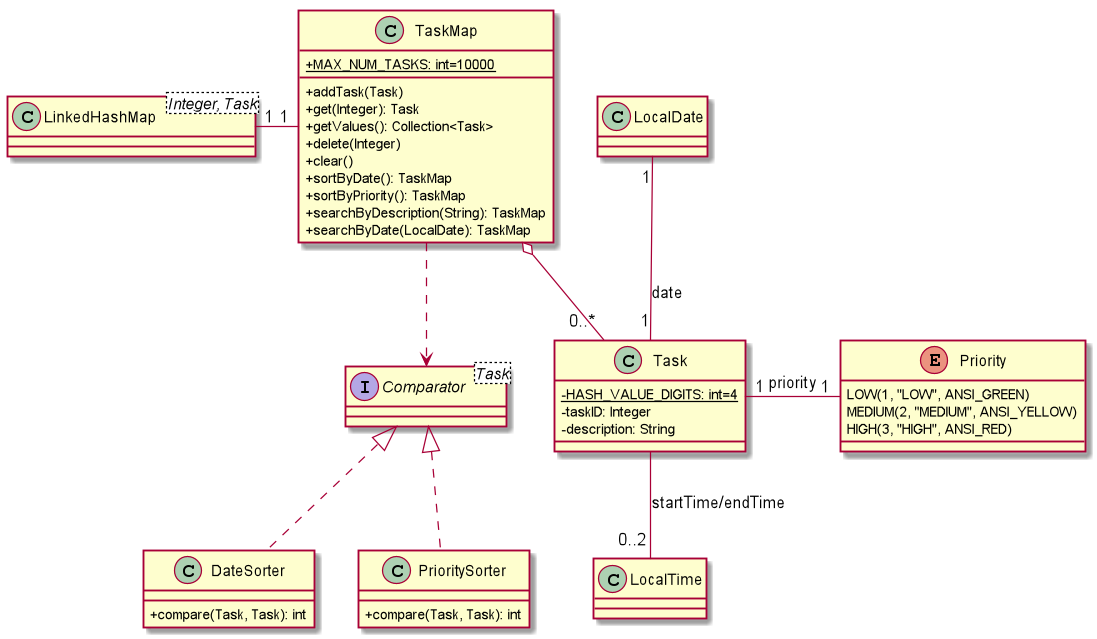

The diagram above was rendered by PlantUML. Its source (embedded in the PNG):
@startuml

skinparam classAttributeIconSize 0
class TaskMap {
    +{static}{field} MAX_NUM_TASKS: int=10000
    +{method} addTask(Task)
    +{method} get(Integer): Task
    +{method} getValues(): Collection<Task>
    +{method} delete(Integer)
    +{method} clear()
    +{method} sortByDate(): TaskMap
    +{method} sortByPriority(): TaskMap
    +{method} searchByDescription(String): TaskMap
    +{method} searchByDate(LocalDate): TaskMap
}

class LinkedHashMap<Integer, Task>

LinkedHashMap "1"-"1" TaskMap
TaskMap o--"0..*" Task
TaskMap -[dashed]-> Comparator



class Task {
    -{static}{field} HASH_VALUE_DIGITS: int=4
    -{field} taskID: Integer
    -{field} description: String
}

enum Priority {
    {field}LOW(1, "LOW", ANSI_GREEN)
    {field}MEDIUM(2, "MEDIUM", ANSI_YELLOW)
    {field}HIGH(3, "HIGH", ANSI_RED)
}

class LocalDate
class LocalTime

LocalDate "1"--"1" Task: date
Task "1"-"1" Priority: priority
Task --"0..2" LocalTime: startTime/endTime




interface Comparator<Task>
class DateSorter {
    +{method} compare(Task, Task): int
}
class PrioritySorter {
    +{method} compare(Task, Task): int
}

Comparator <|-[dashed]- DateSorter
Comparator <|-[dashed]- PrioritySorter

@enduml